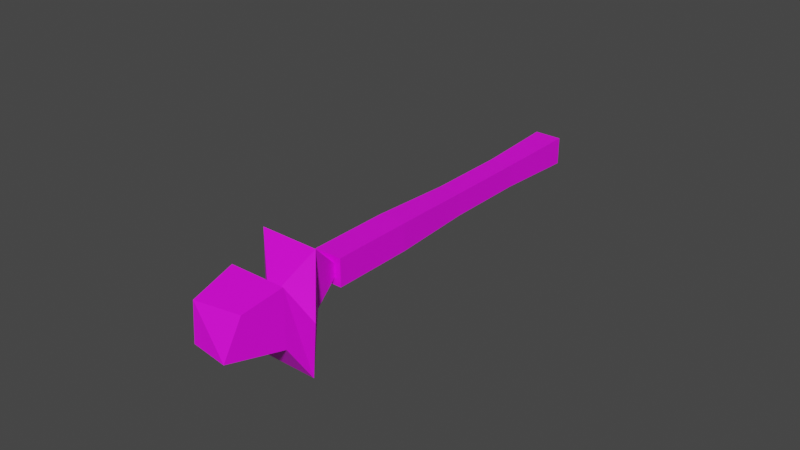 # Source: goblin_priest_weapon.blend  (saved by Blender 2.83.19; exported with 4.5.12 LTS)
import bpy
from mathutils import Matrix  # noqa: F401  (used for matrix-valued properties, if any)

bpy.ops.wm.read_factory_settings(use_empty=True)
scene = bpy.context.scene
scene.name = 'Scene'

# ---- collections
col_collection = bpy.data.collections.new('Collection'); scene.collection.children.link(col_collection)

# ---- images (referenced by path relative to the original .blend; pixels are not part of the script)
import os
ASSET_DIR = os.environ.get("B2B_ASSET_DIR", "")  # directory of the original .blend (textures are referenced by path, not embedded)
HERE = os.path.dirname(os.path.abspath(__file__))  # packed textures are extracted next to this script under _unpacked/

def load_image(name, relpath, width, height, colorspace="sRGB"):
    """Load a texture the original file referenced (path relative to the .blend, or extracted next to this script)."""
    p = next((c for c in (os.path.join(HERE, relpath), os.path.join(ASSET_DIR, relpath)) if relpath and os.path.exists(c)), "")
    if p:
        img = bpy.data.images.load(p, check_existing=True)
        img.name = name
    else:  # same state as the original file: an image datablock whose file is absent (Cycles renders it pink)
        img = bpy.data.images.new(name, width, height)
        img.source = "FILE"
        img.filepath = "//" + (relpath or name)
    img.colorspace_settings.name = colorspace
    return img
img_pallete_png = load_image('pallete.png', 'pallete.png', 1024, 1024, 'sRGB')

# ---- materials (node trees are filled in below, after node groups)
mat_material = bpy.data.materials.new('Material')
mat_material.use_transparent_shadow = False

# ---- material node trees
mat_material.use_nodes = True; mat_material.node_tree.nodes.clear()
_N = mat_material.node_tree.nodes; _L = mat_material.node_tree.links
n0 = _N.new('ShaderNodeBsdfPrincipled'); n0.name = 'Principled BSDF'; n0.location = (10, 300)
n0.distribution = 'GGX'
n0.subsurface_method = 'BURLEY'
n0.inputs[3].default_value = 1.45
n0.inputs[27].default_value = (0.0, 0.0, 0.0, 1.0)
n0.inputs[28].default_value = 1.0
n1 = _N.new('ShaderNodeOutputMaterial'); n1.name = 'Material Output'; n1.location = (300, 300)
n2 = _N.new('ShaderNodeTexImage'); n2.name = 'Image Texture'; n2.location = (-280, 280)
n2.image = img_pallete_png
_L.new(n0.outputs[0], n1.inputs[0])
_L.new(n2.outputs[0], n0.inputs[0])
n1.is_active_output = True

# ---- world
world_world = bpy.data.worlds.new('World'); scene.world = world_world
world_world.use_nodes = True; world_world.node_tree.nodes.clear()
_N = world_world.node_tree.nodes; _L = world_world.node_tree.links
n0 = _N.new('ShaderNodeOutputWorld'); n0.name = 'World Output'; n0.location = (300, 300)
n1 = _N.new('ShaderNodeBackground'); n1.name = 'Background'; n1.location = (10, 300)
n1.inputs[0].default_value = (0.05088, 0.05088, 0.05088, 1.0)
_L.new(n1.outputs[0], n0.inputs[0])
n0.is_active_output = True
world_world.color = (0.05088, 0.05088, 0.05088)
world_world.use_sun_shadow = False
world_world.sun_shadow_jitter_overblur = 0.0

# ---- meshes
me_cube_004 = bpy.data.meshes.new('Cube.004')
me_cube_004.from_pydata([(0.09027, -0.9843, 0.4507), (0.09027, 0.6025, -0.1268), (0.09027, -1.032, 0.3184), (0.09027, 0.5543, -0.2591), (-0.05045, -0.9843, 0.4507), (-0.05045, 0.6025, -0.1268), (-0.05045, -1.032, 0.3184), (-0.05045, 0.5543, -0.2591), (0.05509, -0.9963, 0.4176), (0.05509, -1.02, 0.3515), (-0.01527, -0.9963, 0.4176), (-0.01527, -1.02, 0.3515), (0.07897, -1.075, 0.5844), (0.07897, -1.171, 0.3191), (-0.2293, -1.071, 0.5829), (-0.2033, -1.171, 0.3191), (0.2703, -1.333, 0.4896), (0.2412, -1.42, 0.2281), (0.03253, -1.346, 0.5204), (0.003397, -1.433, 0.2589), (0.2235, -1.376, 0.7177), (0.2235, -1.472, 0.4524), (-0.05878, -1.376, 0.7177), (-0.05878, -1.472, 0.4524), (0.1871, -1.568, 0.7341), (0.1764, -1.716, 0.5982), (-0.04577, -1.6, 0.737), (-0.02238, -1.689, 0.5848), (-0.0385, -0.195, 0.1507), (-0.0385, 0.2017, 0.006302), (-0.05045, -0.5876, 0.3063), (-0.0385, -0.2349, 0.04091), (-0.05045, -0.6357, 0.1741), (-0.0385, 0.1617, -0.1035), (0.07831, -0.2349, 0.04091), (0.07831, 0.1617, -0.1035), (0.09027, -0.6357, 0.1741), (0.07831, -0.195, 0.1507), (0.07831, 0.2017, 0.006302), (0.09027, -0.5876, 0.3063)], [], [(0, 4, 10, 8), (5, 1, 3, 7), (6, 2, 9, 11), (4, 6, 11, 10), (2, 0, 8, 9), (10, 11, 15, 14), (11, 9, 13, 15), (8, 10, 14, 12), (9, 8, 12, 13), (15, 13, 17, 19), (12, 14, 18, 16), (13, 12, 16, 17), (14, 15, 19, 18), (16, 18, 22, 20), (17, 16, 20, 21), (18, 19, 23, 22), (19, 17, 21, 23), (22, 23, 27, 26), (23, 21, 25, 27), (20, 22, 26, 24), (21, 20, 24, 25), (27, 25, 26), (24, 26, 25), (0, 39, 30, 4), (0, 2, 36, 39), (32, 36, 2, 6), (34, 37, 39, 36), (35, 38, 37, 34), (1, 38, 35, 3), (5, 29, 38, 1), (29, 28, 37, 38), (28, 30, 39, 37), (35, 33, 7, 3), (7, 33, 29, 5), (33, 35, 34, 31), (28, 29, 33, 31), (30, 28, 31, 32), (32, 6, 4, 30), (31, 34, 36, 32)])
_uv = me_cube_004.uv_layers.new(name='UVMap')
_uv.uv.foreach_set('vector', [0.8728, 0.1234, 0.8728, 0.1234, 0.8728, 0.1234, 0.8728, 0.1234, 0.8728, 0.1234, 0.8728, 0.1234, 0.8728, 0.1234, 0.8728, 0.1234, 0.8728, 0.1234, 0.8728, 0.1234, 0.8728, 0.1234, 0.8728, 0.1234, 0.8728, 0.1234, 0.8728, 0.1234, 0.8728, 0.1234, 0.8728, 0.1234, 0.8728, 0.1234, 0.8728, 0.1234, 0.8728, 0.1234, 0.8728, 0.1234, 0.8728, 0.1234, 0.8728, 0.1234, 0.8728, 0.1234, 0.8728, 0.1234, 0.8728, 0.1234, 0.8728, 0.1234, 0.8728, 0.1234, 0.8728, 0.1234, 0.8728, 0.1234, 0.8728, 0.1234, 0.8728, 0.1234, 0.8728, 0.1234, 0.8728, 0.1234, 0.8728, 0.1234, 0.8728, 0.1234, 0.8728, 0.1234, 0.8728, 0.1234, 0.8728, 0.1234, 0.8728, 0.1234, 0.8728, 0.1234, 0.8728, 0.1234, 0.8728, 0.1234, 0.8728, 0.1234, 0.8728, 0.1234, 0.8728, 0.1234, 0.8728, 0.1234, 0.8728, 0.1234, 0.8728, 0.1234, 0.8728, 0.1234, 0.8728, 0.1234, 0.8728, 0.1234, 0.8728, 0.1234, 0.8728, 0.1234, 0.8728, 0.1234, 0.8728, 0.1234, 0.8728, 0.1234, 0.8728, 0.1234, 0.8728, 0.1234, 0.8728, 0.1234, 0.8728, 0.1234, 0.8728, 0.1234, 0.8728, 0.1234, 0.8728, 0.1234, 0.8728, 0.1234, 0.8728, 0.1234, 0.8728, 0.1234, 0.8728, 0.1234, 0.8728, 0.1234, 0.8728, 0.1234, 0.8728, 0.1234, 0.8728, 0.1234, 0.8728, 0.1234, 0.8728, 0.1234, 0.8728, 0.1234, 0.8728, 0.1234, 0.8728, 0.1234, 0.8728, 0.1234, 0.8728, 0.1234, 0.8728, 0.1234, 0.8728, 0.1234, 0.8728, 0.1234, 0.8728, 0.1234, 0.8728, 0.1234, 0.8728, 0.1234, 0.8728, 0.1234, 0.8728, 0.1234, 0.8728, 0.1234, 0.8728, 0.1234, 0.8728, 0.1234, 0.8728, 0.1234, 0.8728, 0.1234, 0.8676, 0.1266, 0.8676, 0.1266, 0.8728, 0.1234, 0.8728, 0.1234, 0.8728, 0.1234, 0.8676, 0.1266, 0.8676, 0.1266, 0.8676, 0.1266, 0.8676, 0.1266, 0.8728, 0.1234, 0.8728, 0.1234, 0.8676, 0.1266, 0.8676, 0.1266, 0.8676, 0.1266, 0.8676, 0.1266, 0.7049, 0.1741, 0.7049, 0.1741, 0.7049, 0.1741, 0.7049, 0.1741, 0.8728, 0.1234, 0.8676, 0.1266, 0.8676, 0.1266, 0.8728, 0.1234, 0.8728, 0.1234, 0.8676, 0.1266, 0.8676, 0.1266, 0.8728, 0.1234, 0.7049, 0.1741, 0.7049, 0.1741, 0.7049, 0.1741, 0.7049, 0.1741, 0.8676, 0.1266, 0.8676, 0.1266, 0.8676, 0.1266, 0.8676, 0.1266, 0.8676, 0.1266, 0.8676, 0.1266, 0.8728, 0.1234, 0.8728, 0.1234, 0.8728, 0.1234, 0.8676, 0.1266, 0.8676, 0.1266, 0.8728, 0.1234, 0.7049, 0.1741, 0.7049, 0.1741, 0.7049, 0.1741, 0.7049, 0.1741, 0.7049, 0.1741, 0.7049, 0.1741, 0.7049, 0.1741, 0.7049, 0.1741, 0.8676, 0.1266, 0.8676, 0.1266, 0.8676, 0.1266, 0.8676, 0.1266, 0.8676, 0.1266, 0.8728, 0.1234, 0.8728, 0.1234, 0.8676, 0.1266, 0.8676, 0.1266, 0.8676, 0.1266, 0.8676, 0.1266, 0.8676, 0.1266])
me_cube_004.materials.append(mat_material)
me_cube_004.use_remesh_preserve_volume = False
me_cube_004.use_remesh_preserve_attributes = False
me_cube_004.use_mirror_vertex_groups = False
me_cube_004.update()

# ---- objects
ob_witch_weapon_001 = bpy.data.objects.new('witch_weapon.001', me_cube_004)

# ---- transforms, parenting, visibility, modifiers, constraints
ob_witch_weapon_001.location = (0.0, 0.0, 0.0)
ob_witch_weapon_001.rotation_euler = (0.3491, -0.0, 0.0)
ob_witch_weapon_001.scale = (0.8095, 0.8095, 0.8095)
ob_witch_weapon_001.lock_rotations_4d = False
ob_witch_weapon_001.empty_display_type = 'ARROWS'
ob_witch_weapon_001.lineart.crease_threshold = 0.0

# ---- collection membership
col_collection.objects.link(ob_witch_weapon_001)

# ---- scene / render settings (as saved in the file)
scene.frame_start = 1; scene.frame_end = 250; scene.frame_set(1)
scene.render.engine = 'BLENDER_EEVEE_NEXT'
scene.cycles.use_denoising = False
scene.cycles.samples = 128
scene.cycles.sampling_pattern = 'TABULATED_SOBOL'
scene.cycles.use_adaptive_sampling = False
scene.cycles.use_light_tree = False
scene.view_settings.view_transform = 'Filmic'
bpy.context.view_layer.update()

# ---- added for rendering (the .blend has no active camera and no usable light): camera, sun
cam_auto = bpy.data.cameras.new('AutoCamera')
cam_auto.lens = 50.0
cam_auto.sensor_width = 36.0
cam_auto.clip_end = 1000.0
ob_auto_camera = bpy.data.objects.new('AutoCamera', cam_auto)
scene.collection.objects.link(ob_auto_camera)
ob_auto_camera.location = (2.33547, -3.27226, 1.88277)
ob_auto_camera.rotation_euler = (1.09748, -7.21219e-08, 0.694738)
scene.camera = ob_auto_camera
light_auto_sun = bpy.data.lights.new('AutoSun', 'SUN')
light_auto_sun.energy = 3.0
light_auto_sun.angle = 0.0523599
ob_auto_sun = bpy.data.objects.new('AutoSun', light_auto_sun)
scene.collection.objects.link(ob_auto_sun)
ob_auto_sun.rotation_euler = (0.872665, 0.174533, 0.523599)
bpy.context.view_layer.update()

